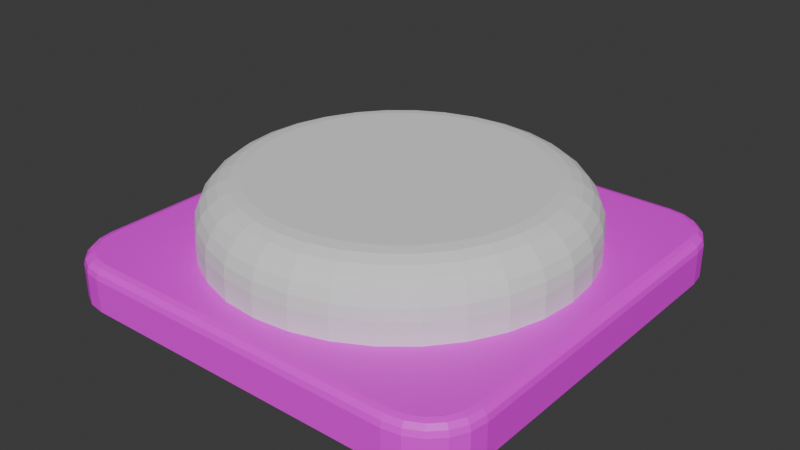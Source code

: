 # Source: Indicator.blend  (saved by Blender 4.5.88; exported with 4.5.12 LTS)
import bpy
from mathutils import Matrix  # noqa: F401  (used for matrix-valued properties, if any)

bpy.ops.wm.read_factory_settings(use_empty=True)
scene = bpy.context.scene
scene.name = 'Scene'

# ---- images (referenced by path relative to the original .blend; pixels are not part of the script)
import os
ASSET_DIR = os.environ.get("B2B_ASSET_DIR", "")  # directory of the original .blend (textures are referenced by path, not embedded)
HERE = os.path.dirname(os.path.abspath(__file__))  # packed textures are extracted next to this script under _unpacked/

def load_image(name, relpath, width, height, colorspace="sRGB"):
    """Load a texture the original file referenced (path relative to the .blend, or extracted next to this script)."""
    p = next((c for c in (os.path.join(HERE, relpath), os.path.join(ASSET_DIR, relpath)) if relpath and os.path.exists(c)), "")
    if p:
        img = bpy.data.images.load(p, check_existing=True)
        img.name = name
    else:  # same state as the original file: an image datablock whose file is absent (Cycles renders it pink)
        img = bpy.data.images.new(name, width, height)
        img.source = "FILE"
        img.filepath = "//" + (relpath or name)
    img.colorspace_settings.name = colorspace
    return img
img_base_base_color = load_image('Base Base Color', '', 1024, 1024, 'sRGB')

# ---- materials (node trees are filled in below, after node groups)
mat_material_001 = bpy.data.materials.new('Material.001')

# ---- material node trees
mat_material_001.use_nodes = True; mat_material_001.node_tree.nodes.clear()
_N = mat_material_001.node_tree.nodes; _L = mat_material_001.node_tree.links
n0 = _N.new('ShaderNodeBsdfPrincipled'); n0.name = 'Principled BSDF'; n0.location = (-200, 100)
n1 = _N.new('ShaderNodeOutputMaterial'); n1.name = 'Material Output'; n1.location = (200, 100)
n2 = _N.new('ShaderNodeTexImage'); n2.name = 'Image Texture'; n2.location = (-490, 80)
n2.image = img_base_base_color
_L.new(n0.outputs[0], n1.inputs[0])
_L.new(n2.outputs[0], n0.inputs[0])
n1.is_active_output = True

# ---- world
world_world = bpy.data.worlds.new('World'); scene.world = world_world
world_world.use_nodes = True; world_world.node_tree.nodes.clear()
_N = world_world.node_tree.nodes; _L = world_world.node_tree.links
n0 = _N.new('ShaderNodeOutputWorld'); n0.name = 'World Output'; n0.location = (200, 100)
n1 = _N.new('ShaderNodeBackground'); n1.name = 'Background'; n1.location = (-200, 100)
n1.inputs[0].default_value = (0.05088, 0.05088, 0.05088, 1.0)
_L.new(n1.outputs[0], n0.inputs[0])
n0.is_active_output = True
world_world.color = (0.05088, 0.05088, 0.05088)
world_world.sun_shadow_jitter_overblur = 0.0

# ---- meshes
me_cylinder = bpy.data.meshes.new('Cylinder')
me_cylinder.from_pydata([(0.0, 0.085, -0.005), (0.0, 0.085, 0.005), (0.01658, 0.08337, -0.005), (0.01658, 0.08337, 0.005), (0.03253, 0.07853, -0.005), (0.03253, 0.07853, 0.005), (0.04722, 0.07067, -0.005), (0.04722, 0.07067, 0.005), (0.0601, 0.0601, -0.005), (0.0601, 0.0601, 0.005), (0.07067, 0.04722, -0.005), (0.07067, 0.04722, 0.005), (0.07853, 0.03253, -0.005), (0.07853, 0.03253, 0.005), (0.08337, 0.01658, -0.005), (0.08337, 0.01658, 0.005), (0.085, 0.0, -0.005), (0.085, 0.0, 0.005), (0.08337, -0.01658, -0.005), (0.08337, -0.01658, 0.005), (0.07853, -0.03253, -0.005), (0.07853, -0.03253, 0.005), (0.07067, -0.04722, -0.005), (0.07067, -0.04722, 0.005), (0.0601, -0.0601, -0.005), (0.0601, -0.0601, 0.005), (0.04722, -0.07067, -0.005), (0.04722, -0.07067, 0.005), (0.03253, -0.07853, -0.005), (0.03253, -0.07853, 0.005), (0.01658, -0.08337, -0.005), (0.01658, -0.08337, 0.005), (0.0, -0.085, -0.005), (0.0, -0.085, 0.005), (-0.01658, -0.08337, -0.005), (-0.01658, -0.08337, 0.005), (-0.03253, -0.07853, -0.005), (-0.03253, -0.07853, 0.005), (-0.04722, -0.07067, -0.005), (-0.04722, -0.07067, 0.005), (-0.0601, -0.0601, -0.005), (-0.0601, -0.0601, 0.005), (-0.07067, -0.04722, -0.005), (-0.07067, -0.04722, 0.005), (-0.07853, -0.03253, -0.005), (-0.07853, -0.03253, 0.005), (-0.08337, -0.01658, -0.005), (-0.08337, -0.01658, 0.005), (-0.085, 0.0, -0.005), (-0.085, 0.0, 0.005), (-0.08337, 0.01658, -0.005), (-0.08337, 0.01658, 0.005), (-0.07853, 0.03253, -0.005), (-0.07853, 0.03253, 0.005), (-0.07067, 0.04722, -0.005), (-0.07067, 0.04722, 0.005), (-0.0601, 0.0601, -0.005), (-0.0601, 0.0601, 0.005), (-0.04722, 0.07067, -0.005), (-0.04722, 0.07067, 0.005), (-0.03253, 0.07853, -0.005), (-0.03253, 0.07853, 0.005), (-0.01658, 0.08337, -0.005), (-0.01658, 0.08337, 0.005), (0.01658, 0.08337, 0.005), (0.0, 0.085, 0.005), (0.03253, 0.07853, 0.005), (0.04722, 0.07067, 0.005), (0.0601, 0.0601, 0.005), (0.07067, 0.04722, 0.005), (0.07853, 0.03253, 0.005), (0.08337, 0.01658, 0.005), (0.085, 0.0, 0.005), (0.08337, -0.01658, 0.005), (0.07853, -0.03253, 0.005), (0.07067, -0.04722, 0.005), (0.0601, -0.0601, 0.005), (0.04722, -0.07067, 0.005), (0.03253, -0.07853, 0.005), (0.01658, -0.08337, 0.005), (0.0, -0.085, 0.005), (-0.01658, -0.08337, 0.005), (-0.03253, -0.07853, 0.005), (-0.04722, -0.07067, 0.005), (-0.0601, -0.0601, 0.005), (-0.07067, -0.04722, 0.005), (-0.07853, -0.03253, 0.005), (-0.08337, -0.01658, 0.005), (-0.085, 0.0, 0.005), (-0.08337, 0.01658, 0.005), (-0.07853, 0.03253, 0.005), (-0.07067, 0.04722, 0.005), (-0.0601, 0.0601, 0.005), (-0.04722, 0.07067, 0.005), (-0.03253, 0.07853, 0.005), (-0.01658, 0.08337, 0.005), (0.01266, 0.06366, 0.025), (0.01658, 0.08337, 0.005), (0.01368, 0.06876, 0.02432), (0.01462, 0.07351, 0.02232), (0.01543, 0.07759, 0.01914), (0.01606, 0.08073, 0.015), (0.01645, 0.0827, 0.01018), (1.735e-18, 0.085, 0.005), (3.772e-08, 0.0649, 0.025), (1.288e-09, 0.08432, 0.01018), (5.05e-09, 0.08231, 0.015), (1.107e-08, 0.07911, 0.01914), (1.886e-08, 0.07495, 0.02232), (2.796e-08, 0.0701, 0.02432), (0.02484, 0.05996, 0.025), (0.03253, 0.07853, 0.005), (0.02683, 0.06477, 0.02432), (0.02868, 0.06925, 0.02232), (0.03028, 0.07309, 0.01914), (0.0315, 0.07604, 0.015), (0.03227, 0.0779, 0.01018), (0.03606, 0.05397, 0.025), (0.04722, 0.07067, 0.005), (0.03895, 0.05829, 0.02432), (0.04164, 0.06232, 0.02232), (0.04395, 0.06578, 0.01914), (0.04573, 0.06844, 0.015), (0.04684, 0.07011, 0.01018), (0.04589, 0.04589, 0.025), (0.0601, 0.0601, 0.005), (0.04957, 0.04957, 0.02432), (0.053, 0.053, 0.02232), (0.05594, 0.05594, 0.01914), (0.0582, 0.0582, 0.015), (0.05962, 0.05962, 0.01018), (0.05397, 0.03606, 0.025), (0.07067, 0.04722, 0.005), (0.05829, 0.03895, 0.02432), (0.06232, 0.04164, 0.02232), (0.06578, 0.04395, 0.01914), (0.06844, 0.04573, 0.015), (0.07011, 0.04684, 0.01018), (0.05996, 0.02484, 0.025), (0.07853, 0.03253, 0.005), (0.06477, 0.02683, 0.02432), (0.06925, 0.02868, 0.02232), (0.07309, 0.03028, 0.01914), (0.07604, 0.0315, 0.015), (0.0779, 0.03227, 0.01018), (0.06366, 0.01266, 0.025), (0.08337, 0.01658, 0.005), (0.06876, 0.01368, 0.02432), (0.07351, 0.01462, 0.02232), (0.07759, 0.01543, 0.01914), (0.08073, 0.01606, 0.015), (0.0827, 0.01645, 0.01018), (0.0649, 2.328e-10, 0.025), (0.085, 0.0, 0.005), (0.0701, 1.746e-10, 0.02432), (0.07495, 1.164e-10, 0.02232), (0.07911, 5.821e-11, 0.01914), (0.08231, 2.91e-11, 0.015), (0.08432, 1.455e-11, 0.01018), (0.06366, -0.01266, 0.025), (0.08337, -0.01658, 0.005), (0.06876, -0.01368, 0.02432), (0.07351, -0.01462, 0.02232), (0.07759, -0.01543, 0.01914), (0.08073, -0.01606, 0.015), (0.0827, -0.01645, 0.01018), (0.05996, -0.02484, 0.025), (0.07853, -0.03253, 0.005), (0.06477, -0.02683, 0.02432), (0.06925, -0.02868, 0.02232), (0.07309, -0.03028, 0.01914), (0.07604, -0.0315, 0.015), (0.0779, -0.03227, 0.01018), (0.05397, -0.03606, 0.025), (0.07067, -0.04722, 0.005), (0.05829, -0.03895, 0.02432), (0.06232, -0.04164, 0.02232), (0.06578, -0.04395, 0.01914), (0.06844, -0.04573, 0.015), (0.07011, -0.04684, 0.01018), (0.04589, -0.04589, 0.025), (0.0601, -0.0601, 0.005), (0.04957, -0.04957, 0.02432), (0.053, -0.053, 0.02232), (0.05594, -0.05594, 0.01914), (0.0582, -0.0582, 0.015), (0.05962, -0.05962, 0.01018), (0.03606, -0.05397, 0.025), (0.04722, -0.07067, 0.005), (0.03895, -0.05829, 0.02432), (0.04164, -0.06232, 0.02232), (0.04395, -0.06578, 0.01914), (0.04573, -0.06844, 0.015), (0.04684, -0.07011, 0.01018), (0.02484, -0.05996, 0.025), (0.03253, -0.07853, 0.005), (0.02683, -0.06477, 0.02432), (0.02868, -0.06925, 0.02232), (0.03028, -0.07309, 0.01914), (0.0315, -0.07604, 0.015), (0.03227, -0.0779, 0.01018), (0.01266, -0.06366, 0.025), (0.01658, -0.08337, 0.005), (0.01368, -0.06876, 0.02432), (0.01462, -0.07351, 0.02232), (0.01543, -0.07759, 0.01914), (0.01606, -0.08073, 0.015), (0.01645, -0.0827, 0.01018), (3.795e-08, -0.0649, 0.025), (1.735e-18, -0.085, 0.005), (2.814e-08, -0.0701, 0.02432), (1.898e-08, -0.07495, 0.02232), (1.113e-08, -0.07911, 0.01914), (5.079e-09, -0.08231, 0.015), (1.302e-09, -0.08432, 0.01018), (-0.01266, -0.06366, 0.025), (-0.01658, -0.08337, 0.005), (-0.01368, -0.06876, 0.02432), (-0.01462, -0.07351, 0.02232), (-0.01543, -0.07759, 0.01914), (-0.01606, -0.08073, 0.015), (-0.01645, -0.0827, 0.01018), (-0.02484, -0.05996, 0.025), (-0.03253, -0.07853, 0.005), (-0.02683, -0.06477, 0.02432), (-0.02868, -0.06925, 0.02232), (-0.03028, -0.07309, 0.01914), (-0.0315, -0.07604, 0.015), (-0.03227, -0.0779, 0.01018), (-0.03606, -0.05397, 0.025), (-0.04722, -0.07067, 0.005), (-0.03895, -0.05829, 0.02432), (-0.04164, -0.06232, 0.02232), (-0.04395, -0.06578, 0.01914), (-0.04573, -0.06844, 0.015), (-0.04684, -0.07011, 0.01018), (-0.04589, -0.04589, 0.025), (-0.0601, -0.0601, 0.005), (-0.04957, -0.04957, 0.02432), (-0.053, -0.053, 0.02232), (-0.05594, -0.05594, 0.01914), (-0.0582, -0.0582, 0.015), (-0.05962, -0.05962, 0.01018), (-0.05397, -0.03606, 0.025), (-0.07067, -0.04722, 0.005), (-0.05829, -0.03895, 0.02432), (-0.06232, -0.04164, 0.02232), (-0.06578, -0.04395, 0.01914), (-0.06844, -0.04573, 0.015), (-0.07011, -0.04684, 0.01018), (-0.05996, -0.02484, 0.025), (-0.07853, -0.03253, 0.005), (-0.06477, -0.02683, 0.02432), (-0.06925, -0.02868, 0.02232), (-0.07309, -0.03028, 0.01914), (-0.07604, -0.0315, 0.015), (-0.0779, -0.03227, 0.01018), (-0.06366, -0.01266, 0.025), (-0.08337, -0.01658, 0.005), (-0.06876, -0.01368, 0.02432), (-0.07351, -0.01462, 0.02232), (-0.07759, -0.01543, 0.01914), (-0.08073, -0.01606, 0.015), (-0.0827, -0.01645, 0.01018), (-0.0649, -2.328e-10, 0.025), (-0.085, 0.0, 0.005), (-0.0701, -1.746e-10, 0.02432), (-0.07495, -1.164e-10, 0.02232), (-0.07911, -5.821e-11, 0.01914), (-0.08231, -2.91e-11, 0.015), (-0.08432, -1.455e-11, 0.01018), (-0.06366, 0.01266, 0.025), (-0.08337, 0.01658, 0.005), (-0.06876, 0.01368, 0.02432), (-0.07351, 0.01462, 0.02232), (-0.07759, 0.01543, 0.01914), (-0.08073, 0.01606, 0.015), (-0.0827, 0.01645, 0.01018), (-0.05996, 0.02484, 0.025), (-0.07853, 0.03253, 0.005), (-0.06477, 0.02683, 0.02432), (-0.06925, 0.02868, 0.02232), (-0.07309, 0.03028, 0.01914), (-0.07604, 0.0315, 0.015), (-0.0779, 0.03227, 0.01018), (-0.05397, 0.03606, 0.025), (-0.07067, 0.04722, 0.005), (-0.05829, 0.03895, 0.02432), (-0.06232, 0.04164, 0.02232), (-0.06578, 0.04395, 0.01914), (-0.06844, 0.04573, 0.015), (-0.07011, 0.04684, 0.01018), (-0.04589, 0.04589, 0.025), (-0.0601, 0.0601, 0.005), (-0.04957, 0.04957, 0.02432), (-0.053, 0.053, 0.02232), (-0.05594, 0.05594, 0.01914), (-0.0582, 0.0582, 0.015), (-0.05962, 0.05962, 0.01018), (-0.03606, 0.05397, 0.025), (-0.04722, 0.07067, 0.005), (-0.03895, 0.05829, 0.02432), (-0.04164, 0.06232, 0.02232), (-0.04395, 0.06578, 0.01914), (-0.04573, 0.06844, 0.015), (-0.04684, 0.07011, 0.01018), (-0.02484, 0.05996, 0.025), (-0.03253, 0.07853, 0.005), (-0.02683, 0.06477, 0.02432), (-0.02868, 0.06925, 0.02232), (-0.03028, 0.07309, 0.01914), (-0.0315, 0.07604, 0.015), (-0.03227, 0.0779, 0.01018), (-0.01266, 0.06366, 0.025), (-0.01658, 0.08337, 0.005), (-0.01368, 0.06876, 0.02432), (-0.01462, 0.07351, 0.02232), (-0.01543, 0.07759, 0.01914), (-0.01606, 0.08073, 0.015), (-0.01645, 0.0827, 0.01018), (-0.075, -0.1, -0.025), (-0.1, -0.075, -0.025), (-0.08273, -0.09878, -0.025), (-0.08969, -0.09523, -0.025), (-0.09523, -0.08969, -0.025), (-0.09878, -0.08273, -0.025), (-0.1, 0.075, -0.025), (-0.075, 0.1, -0.025), (-0.09878, 0.08273, -0.025), (-0.09523, 0.08969, -0.025), (-0.08969, 0.09523, -0.025), (-0.08273, 0.09878, -0.025), (0.1, -0.075, -0.025), (0.075, -0.1, -0.025), (0.09878, -0.08273, -0.025), (0.09523, -0.08969, -0.025), (0.08969, -0.09523, -0.025), (0.08273, -0.09878, -0.025), (0.075, 0.1, -0.025), (0.1, 0.075, -0.025), (0.08273, 0.09878, -0.025), (0.08969, 0.09523, -0.025), (0.09523, 0.08969, -0.025), (0.09878, 0.08273, -0.025), (-0.095, -0.07461, -0.005), (-0.1, -0.075, -0.01), (-0.0975, -0.0748, -0.00567), (-0.09933, -0.07495, -0.0075), (-0.07461, -0.095, -0.005), (-0.075, -0.1, -0.01), (-0.0748, -0.0975, -0.00567), (-0.07495, -0.09933, -0.0075), (-0.09396, -0.08116, -0.005), (-0.09878, -0.08273, -0.01), (-0.09637, -0.08194, -0.00567), (-0.09813, -0.08252, -0.0075), (-0.09113, -0.08672, -0.005), (-0.09523, -0.08969, -0.01), (-0.09318, -0.08821, -0.00567), (-0.09468, -0.0893, -0.0075), (-0.08672, -0.09113, -0.005), (-0.08969, -0.09523, -0.01), (-0.08821, -0.09318, -0.00567), (-0.0893, -0.09468, -0.0075), (-0.08116, -0.09396, -0.005), (-0.08273, -0.09878, -0.01), (-0.08194, -0.09637, -0.00567), (-0.08252, -0.09813, -0.0075), (-0.07461, 0.095, -0.005), (-0.075, 0.1, -0.01), (-0.0748, 0.0975, -0.00567), (-0.07495, 0.09933, -0.0075), (-0.095, 0.07461, -0.005), (-0.1, 0.075, -0.01), (-0.0975, 0.0748, -0.00567), (-0.09933, 0.07495, -0.0075), (-0.08116, 0.09396, -0.005), (-0.08273, 0.09878, -0.01), (-0.08194, 0.09637, -0.00567), (-0.08252, 0.09813, -0.0075), (-0.08672, 0.09113, -0.005), (-0.08969, 0.09523, -0.01), (-0.08821, 0.09318, -0.00567), (-0.0893, 0.09468, -0.0075), (-0.09113, 0.08672, -0.005), (-0.09523, 0.08969, -0.01), (-0.09318, 0.08821, -0.00567), (-0.09468, 0.0893, -0.0075), (-0.09396, 0.08116, -0.005), (-0.09878, 0.08273, -0.01), (-0.09637, 0.08194, -0.00567), (-0.09813, 0.08252, -0.0075), (0.07461, -0.095, -0.005), (0.075, -0.1, -0.01), (0.0748, -0.0975, -0.00567), (0.07495, -0.09933, -0.0075), (0.095, -0.07461, -0.005), (0.1, -0.075, -0.01), (0.0975, -0.0748, -0.00567), (0.09933, -0.07495, -0.0075), (0.08116, -0.09396, -0.005), (0.08273, -0.09878, -0.01), (0.08194, -0.09637, -0.00567), (0.08252, -0.09813, -0.0075), (0.08672, -0.09113, -0.005), (0.08969, -0.09523, -0.01), (0.08821, -0.09318, -0.00567), (0.0893, -0.09468, -0.0075), (0.09113, -0.08672, -0.005), (0.09523, -0.08969, -0.01), (0.09318, -0.08821, -0.00567), (0.09468, -0.0893, -0.0075), (0.09396, -0.08116, -0.005), (0.09878, -0.08273, -0.01), (0.09637, -0.08194, -0.00567), (0.09813, -0.08252, -0.0075), (0.095, 0.07461, -0.005), (0.1, 0.075, -0.01), (0.0975, 0.0748, -0.00567), (0.09933, 0.07495, -0.0075), (0.07461, 0.095, -0.005), (0.075, 0.1, -0.01), (0.0748, 0.0975, -0.00567), (0.07495, 0.09933, -0.0075), (0.09396, 0.08116, -0.005), (0.09878, 0.08273, -0.01), (0.09637, 0.08194, -0.00567), (0.09813, 0.08252, -0.0075), (0.09113, 0.08672, -0.005), (0.09523, 0.08969, -0.01), (0.09318, 0.08821, -0.00567), (0.09468, 0.0893, -0.0075), (0.08672, 0.09113, -0.005), (0.08969, 0.09523, -0.01), (0.08821, 0.09318, -0.00567), (0.0893, 0.09468, -0.0075), (0.08116, 0.09396, -0.005), (0.08273, 0.09878, -0.01), (0.08194, 0.09637, -0.00567), (0.08252, 0.09813, -0.0075)], [], [(0, 1, 3, 2), (2, 3, 5, 4), (4, 5, 7, 6), (6, 7, 9, 8), (8, 9, 11, 10), (10, 11, 13, 12), (12, 13, 15, 14), (14, 15, 17, 16), (16, 17, 19, 18), (18, 19, 21, 20), (20, 21, 23, 22), (22, 23, 25, 24), (24, 25, 27, 26), (26, 27, 29, 28), (28, 29, 31, 30), (30, 31, 33, 32), (32, 33, 35, 34), (34, 35, 37, 36), (36, 37, 39, 38), (38, 39, 41, 40), (40, 41, 43, 42), (42, 43, 45, 44), (44, 45, 47, 46), (46, 47, 49, 48), (48, 49, 51, 50), (50, 51, 53, 52), (52, 53, 55, 54), (54, 55, 57, 56), (56, 57, 59, 58), (58, 59, 61, 60), (13, 11, 69, 70), (60, 61, 63, 62), (62, 63, 1, 0), (0, 2, 4, 6, 8, 10, 12, 14, 16, 18, 20, 22, 24, 26, 28, 30, 32, 34, 36, 38, 40, 42, 44, 46, 48, 50, 52, 54, 56, 58, 60, 62), (31, 29, 78, 79), (49, 47, 87, 88), (5, 3, 64, 66), (23, 21, 74, 75), (41, 39, 83, 84), (59, 57, 92, 93), (15, 13, 70, 71), (33, 31, 79, 80), (51, 49, 88, 89), (7, 5, 66, 67), (25, 23, 75, 76), (43, 41, 84, 85), (61, 59, 93, 94), (17, 15, 71, 72), (35, 33, 80, 81), (53, 51, 89, 90), (9, 7, 67, 68), (27, 25, 76, 77), (45, 43, 85, 86), (63, 61, 94, 95), (19, 17, 72, 73), (37, 35, 81, 82), (55, 53, 90, 91), (11, 9, 68, 69), (29, 27, 77, 78), (47, 45, 86, 87), (3, 1, 65, 64), (1, 63, 95, 65), (21, 19, 73, 74), (39, 37, 82, 83), (57, 55, 91, 92), (97, 103, 105, 102), (102, 105, 106, 101), (101, 106, 107, 100), (100, 107, 108, 99), (99, 108, 109, 98), (98, 109, 104, 96), (111, 97, 102, 116), (116, 102, 101, 115), (115, 101, 100, 114), (114, 100, 99, 113), (113, 99, 98, 112), (112, 98, 96, 110), (118, 111, 116, 123), (123, 116, 115, 122), (122, 115, 114, 121), (121, 114, 113, 120), (120, 113, 112, 119), (119, 112, 110, 117), (125, 118, 123, 130), (130, 123, 122, 129), (129, 122, 121, 128), (128, 121, 120, 127), (127, 120, 119, 126), (126, 119, 117, 124), (132, 125, 130, 137), (137, 130, 129, 136), (136, 129, 128, 135), (135, 128, 127, 134), (134, 127, 126, 133), (133, 126, 124, 131), (139, 132, 137, 144), (144, 137, 136, 143), (143, 136, 135, 142), (142, 135, 134, 141), (141, 134, 133, 140), (140, 133, 131, 138), (146, 139, 144, 151), (151, 144, 143, 150), (150, 143, 142, 149), (149, 142, 141, 148), (148, 141, 140, 147), (147, 140, 138, 145), (153, 146, 151, 158), (158, 151, 150, 157), (157, 150, 149, 156), (156, 149, 148, 155), (155, 148, 147, 154), (154, 147, 145, 152), (160, 153, 158, 165), (165, 158, 157, 164), (164, 157, 156, 163), (163, 156, 155, 162), (162, 155, 154, 161), (161, 154, 152, 159), (167, 160, 165, 172), (172, 165, 164, 171), (171, 164, 163, 170), (170, 163, 162, 169), (169, 162, 161, 168), (168, 161, 159, 166), (174, 167, 172, 179), (179, 172, 171, 178), (178, 171, 170, 177), (177, 170, 169, 176), (176, 169, 168, 175), (175, 168, 166, 173), (181, 174, 179, 186), (186, 179, 178, 185), (185, 178, 177, 184), (184, 177, 176, 183), (183, 176, 175, 182), (182, 175, 173, 180), (188, 181, 186, 193), (193, 186, 185, 192), (192, 185, 184, 191), (191, 184, 183, 190), (190, 183, 182, 189), (189, 182, 180, 187), (195, 188, 193, 200), (200, 193, 192, 199), (199, 192, 191, 198), (198, 191, 190, 197), (197, 190, 189, 196), (196, 189, 187, 194), (202, 195, 200, 207), (207, 200, 199, 206), (206, 199, 198, 205), (205, 198, 197, 204), (204, 197, 196, 203), (203, 196, 194, 201), (209, 202, 207, 214), (214, 207, 206, 213), (213, 206, 205, 212), (212, 205, 204, 211), (211, 204, 203, 210), (210, 203, 201, 208), (216, 209, 214, 221), (221, 214, 213, 220), (220, 213, 212, 219), (219, 212, 211, 218), (218, 211, 210, 217), (217, 210, 208, 215), (223, 216, 221, 228), (228, 221, 220, 227), (227, 220, 219, 226), (226, 219, 218, 225), (225, 218, 217, 224), (224, 217, 215, 222), (230, 223, 228, 235), (235, 228, 227, 234), (234, 227, 226, 233), (233, 226, 225, 232), (232, 225, 224, 231), (231, 224, 222, 229), (237, 230, 235, 242), (242, 235, 234, 241), (241, 234, 233, 240), (240, 233, 232, 239), (239, 232, 231, 238), (238, 231, 229, 236), (244, 237, 242, 249), (249, 242, 241, 248), (248, 241, 240, 247), (247, 240, 239, 246), (246, 239, 238, 245), (245, 238, 236, 243), (251, 244, 249, 256), (256, 249, 248, 255), (255, 248, 247, 254), (254, 247, 246, 253), (253, 246, 245, 252), (252, 245, 243, 250), (258, 251, 256, 263), (263, 256, 255, 262), (262, 255, 254, 261), (261, 254, 253, 260), (260, 253, 252, 259), (259, 252, 250, 257), (265, 258, 263, 270), (270, 263, 262, 269), (269, 262, 261, 268), (268, 261, 260, 267), (267, 260, 259, 266), (266, 259, 257, 264), (272, 265, 270, 277), (277, 270, 269, 276), (276, 269, 268, 275), (275, 268, 267, 274), (274, 267, 266, 273), (273, 266, 264, 271), (279, 272, 277, 284), (284, 277, 276, 283), (283, 276, 275, 282), (282, 275, 274, 281), (281, 274, 273, 280), (280, 273, 271, 278), (286, 279, 284, 291), (291, 284, 283, 290), (290, 283, 282, 289), (289, 282, 281, 288), (288, 281, 280, 287), (287, 280, 278, 285), (293, 286, 291, 298), (298, 291, 290, 297), (297, 290, 289, 296), (296, 289, 288, 295), (295, 288, 287, 294), (294, 287, 285, 292), (300, 293, 298, 305), (305, 298, 297, 304), (304, 297, 296, 303), (303, 296, 295, 302), (302, 295, 294, 301), (301, 294, 292, 299), (307, 300, 305, 312), (312, 305, 304, 311), (311, 304, 303, 310), (310, 303, 302, 309), (309, 302, 301, 308), (308, 301, 299, 306), (314, 307, 312, 319), (319, 312, 311, 318), (318, 311, 310, 317), (317, 310, 309, 316), (316, 309, 308, 315), (315, 308, 306, 313), (103, 314, 319, 105), (105, 319, 318, 106), (106, 318, 317, 107), (107, 317, 316, 108), (108, 316, 315, 109), (109, 315, 313, 104), (64, 65, 103, 97), (66, 64, 97, 111), (65, 95, 314, 103), (67, 66, 111, 118), (68, 67, 118, 125), (69, 68, 125, 132), (70, 69, 132, 139), (71, 70, 139, 146), (72, 71, 146, 153), (73, 72, 153, 160), (74, 73, 160, 167), (75, 74, 167, 174), (76, 75, 174, 181), (77, 76, 181, 188), (78, 77, 188, 195), (79, 78, 195, 202), (80, 79, 202, 209), (81, 80, 209, 216), (82, 81, 216, 223), (83, 82, 223, 230), (84, 83, 230, 237), (85, 84, 237, 244), (86, 85, 244, 251), (87, 86, 251, 258), (88, 87, 258, 265), (89, 88, 265, 272), (90, 89, 272, 279), (91, 90, 279, 286), (92, 91, 286, 293), (93, 92, 293, 300), (94, 93, 300, 307), (95, 94, 307, 314), (326, 328, 329, 330, 331, 327, 338, 340, 341, 342, 343, 339, 332, 334, 335, 336, 337, 333, 320, 322, 323, 324, 325, 321), (348, 364, 366, 350), (350, 366, 367, 351), (351, 367, 365, 349), (364, 360, 362, 366), (366, 362, 363, 367), (367, 363, 361, 365), (360, 356, 358, 362), (362, 358, 359, 363), (363, 359, 357, 361), (356, 352, 354, 358), (358, 354, 355, 359), (359, 355, 353, 357), (352, 344, 346, 354), (354, 346, 347, 355), (355, 347, 345, 353), (376, 368, 370, 378), (378, 370, 371, 379), (379, 371, 369, 377), (380, 376, 378, 382), (382, 378, 379, 383), (383, 379, 377, 381), (384, 380, 382, 386), (386, 382, 383, 387), (387, 383, 381, 385), (388, 384, 386, 390), (390, 386, 387, 391), (391, 387, 385, 389), (372, 388, 390, 374), (374, 390, 391, 375), (375, 391, 389, 373), (424, 416, 418, 426), (426, 418, 419, 427), (427, 419, 417, 425), (428, 424, 426, 430), (430, 426, 427, 431), (431, 427, 425, 429), (432, 428, 430, 434), (434, 430, 431, 435), (435, 431, 429, 433), (436, 432, 434, 438), (438, 434, 435, 439), (439, 435, 433, 437), (420, 436, 438, 422), (422, 438, 439, 423), (423, 439, 437, 421), (400, 392, 394, 402), (402, 394, 395, 403), (403, 395, 393, 401), (404, 400, 402, 406), (406, 402, 403, 407), (407, 403, 401, 405), (408, 404, 406, 410), (410, 406, 407, 411), (411, 407, 405, 409), (412, 408, 410, 414), (414, 410, 411, 415), (415, 411, 409, 413), (396, 412, 414, 398), (398, 414, 415, 399), (399, 415, 413, 397), (344, 372, 374, 346), (346, 374, 375, 347), (347, 375, 373, 345), (392, 348, 350, 394), (394, 350, 351, 395), (395, 351, 349, 393), (397, 417, 419, 399), (399, 419, 418, 398), (398, 418, 416, 396), (421, 369, 371, 423), (423, 371, 370, 422), (422, 370, 368, 420), (416, 424, 428, 432, 436, 420, 368, 376, 380, 384, 388, 372, 344, 352, 356, 360, 364, 348, 392, 400, 404, 408, 412, 396), (325, 353, 345, 321), (321, 345, 373, 326), (333, 393, 349, 320), (320, 349, 365, 322), (324, 357, 353, 325), (323, 361, 357, 324), (322, 365, 361, 323), (369, 327, 331, 377), (327, 369, 421, 338), (389, 328, 326, 373), (377, 331, 330, 381), (381, 330, 329, 385), (385, 329, 328, 389), (393, 333, 337, 401), (413, 334, 332, 397), (339, 417, 397, 332), (401, 337, 336, 405), (405, 336, 335, 409), (409, 335, 334, 413), (417, 339, 343, 425), (437, 340, 338, 421), (425, 343, 342, 429), (429, 342, 341, 433), (433, 341, 340, 437)])
me_cylinder.polygons.foreach_set('material_index', [0, 0, 0, 0, 0, 0, 0, 0, 0, 0, 0, 0, 0, 0, 0, 0, 0, 0, 0, 0, 0, 0, 0, 0, 0, 0, 0, 0, 0, 0, 0, 0, 0, 0, 0, 0, 0, 0, 0, 0, 0, 0, 0, 0, 0, 0, 0, 0, 0, 0, 0, 0, 0, 0, 0, 0, 0, 0, 0, 0, 0, 0, 0, 0, 0, 0, 0, 0, 0, 0, 0, 0, 0, 0, 0, 0, 0, 0, 0, 0, 0, 0, 0, 0, 0, 0, 0, 0, 0, 0, 0, 0, 0, 0, 0, 0, 0, 0, 0, 0, 0, 0, 0, 0, 0, 0, 0, 0, 0, 0, 0, 0, 0, 0, 0, 0, 0, 0, 0, 0, 0, 0, 0, 0, 0, 0, 0, 0, 0, 0, 0, 0, 0, 0, 0, 0, 0, 0, 0, 0, 0, 0, 0, 0, 0, 0, 0, 0, 0, 0, 0, 0, 0, 0, 0, 0, 0, 0, 0, 0, 0, 0, 0, 0, 0, 0, 0, 0, 0, 0, 0, 0, 0, 0, 0, 0, 0, 0, 0, 0, 0, 0, 0, 0, 0, 0, 0, 0, 0, 0, 0, 0, 0, 0, 0, 0, 0, 0, 0, 0, 0, 0, 0, 0, 0, 0, 0, 0, 0, 0, 0, 0, 0, 0, 0, 0, 0, 0, 0, 0, 0, 0, 0, 0, 0, 0, 0, 0, 0, 0, 0, 0, 0, 0, 0, 0, 0, 0, 0, 0, 0, 0, 0, 0, 0, 0, 0, 0, 0, 0, 0, 0, 0, 0, 0, 0, 0, 0, 0, 0, 0, 0, 0, 0, 0, 0, 0, 0, 0, 0, 0, 0, 0, 0, 0, 0, 0, 0, 0, 0, 0, 0, 0, 0, 0, 0, 0, 0, 0, 1, 1, 1, 1, 1, 1, 1, 1, 1, 1, 1, 1, 1, 1, 1, 1, 1, 1, 1, 1, 1, 1, 1, 1, 1, 1, 1, 1, 1, 1, 1, 1, 1, 1, 1, 1, 1, 1, 1, 1, 1, 1, 1, 1, 1, 1, 1, 1, 1, 1, 1, 1, 1, 1, 1, 1, 1, 1, 1, 1, 1, 1, 1, 1, 1, 1, 1, 1, 1, 1, 1, 1, 1, 1, 1, 1, 1, 1, 1, 1, 1, 1, 1, 1, 1, 1, 1, 1, 1, 1, 1, 1, 1, 1, 1, 1, 1, 1])
_uv = me_cylinder.uv_layers.new(name='UVMap')
_uv.uv.foreach_set('vector', [1.0, 0.5, 1.0, 1.0, 0.9688, 1.0, 0.9688, 0.5, 0.9688, 0.5, 0.9688, 1.0, 0.9375, 1.0, 0.9375, 0.5, 0.9375, 0.5, 0.9375, 1.0, 0.9062, 1.0, 0.9062, 0.5, 0.9062, 0.5, 0.9062, 1.0, 0.875, 1.0, 0.875, 0.5, 0.875, 0.5, 0.875, 1.0, 0.8438, 1.0, 0.8438, 0.5, 0.8438, 0.5, 0.8438, 1.0, 0.8125, 1.0, 0.8125, 0.5, 0.8125, 0.5, 0.8125, 1.0, 0.7812, 1.0, 0.7812, 0.5, 0.7812, 0.5, 0.7812, 1.0, 0.75, 1.0, 0.75, 0.5, 0.75, 0.5, 0.75, 1.0, 0.7188, 1.0, 0.7188, 0.5, 0.7188, 0.5, 0.7188, 1.0, 0.6875, 1.0, 0.6875, 0.5, 0.6875, 0.5, 0.6875, 1.0, 0.6562, 1.0, 0.6562, 0.5, 0.6562, 0.5, 0.6562, 1.0, 0.625, 1.0, 0.625, 0.5, 0.625, 0.5, 0.625, 1.0, 0.5938, 1.0, 0.5938, 0.5, 0.5938, 0.5, 0.5938, 1.0, 0.5625, 1.0, 0.5625, 0.5, 0.5625, 0.5, 0.5625, 1.0, 0.5312, 1.0, 0.5312, 0.5, 0.5312, 0.5, 0.5312, 1.0, 0.5, 1.0, 0.5, 0.5, 0.5, 0.5, 0.5, 1.0, 0.4688, 1.0, 0.4688, 0.5, 0.4688, 0.5, 0.4688, 1.0, 0.4375, 1.0, 0.4375, 0.5, 0.4375, 0.5, 0.4375, 1.0, 0.4062, 1.0, 0.4062, 0.5, 0.4062, 0.5, 0.4062, 1.0, 0.375, 1.0, 0.375, 0.5, 0.375, 0.5, 0.375, 1.0, 0.3438, 1.0, 0.3438, 0.5, 0.3438, 0.5, 0.3438, 1.0, 0.3125, 1.0, 0.3125, 0.5, 0.3125, 0.5, 0.3125, 1.0, 0.2812, 1.0, 0.2812, 0.5, 0.2812, 0.5, 0.2812, 1.0, 0.25, 1.0, 0.25, 0.5, 0.25, 0.5, 0.25, 1.0, 0.2188, 1.0, 0.2188, 0.5, 0.2188, 0.5, 0.2188, 1.0, 0.1875, 1.0, 0.1875, 0.5, 0.1875, 0.5, 0.1875, 1.0, 0.1562, 1.0, 0.1562, 0.5, 0.1562, 0.5, 0.1562, 1.0, 0.125, 1.0, 0.125, 0.5, 0.125, 0.5, 0.125, 1.0, 0.09375, 1.0, 0.09375, 0.5, 0.09375, 0.5, 0.09375, 1.0, 0.0625, 1.0, 0.0625, 0.5, 0.8125, 1.0, 0.8438, 1.0, 0.8438, 1.0, 0.8125, 1.0, 0.0625, 0.5, 0.0625, 1.0, 0.03125, 1.0, 0.03125, 0.5, 0.03125, 0.5, 0.03125, 1.0, 0.0, 1.0, 0.0, 0.5, 0.75, 0.49, 0.7968, 0.4854, 0.8418, 0.4717, 0.8833, 0.4496, 0.9197, 0.4197, 0.9496, 0.3833, 0.9717, 0.3418, 0.9854, 0.2968, 0.99, 0.25, 0.9854, 0.2032, 0.9717, 0.1582, 0.9496, 0.1167, 0.9197, 0.08029, 0.8833, 0.05045, 0.8418, 0.02827, 0.7968, 0.01461, 0.75, 0.01, 0.7032, 0.01461, 0.6582, 0.02827, 0.6167, 0.05045, 0.5803, 0.08029, 0.5504, 0.1167, 0.5283, 0.1582, 0.5146, 0.2032, 0.51, 0.25, 0.5146, 0.2968, 0.5283, 0.3418, 0.5504, 0.3833, 0.5803, 0.4197, 0.6167, 0.4496, 0.6582, 0.4717, 0.7032, 0.4854, 0.5312, 1.0, 0.5625, 1.0, 0.5625, 1.0, 0.5312, 1.0, 0.25, 1.0, 0.2812, 1.0, 0.2812, 1.0, 0.25, 1.0, 0.9375, 1.0, 0.9688, 1.0, 0.9688, 1.0, 0.9375, 1.0, 0.6562, 1.0, 0.6875, 1.0, 0.6875, 1.0, 0.6562, 1.0, 0.375, 1.0, 0.4062, 1.0, 0.4062, 1.0, 0.375, 1.0, 0.09375, 1.0, 0.125, 1.0, 0.125, 1.0, 0.09375, 1.0, 0.7812, 1.0, 0.8125, 1.0, 0.8125, 1.0, 0.7812, 1.0, 0.5, 1.0, 0.5312, 1.0, 0.5312, 1.0, 0.5, 1.0, 0.2188, 1.0, 0.25, 1.0, 0.25, 1.0, 0.2188, 1.0, 0.9062, 1.0, 0.9375, 1.0, 0.9375, 1.0, 0.9062, 1.0, 0.625, 1.0, 0.6562, 1.0, 0.6562, 1.0, 0.625, 1.0, 0.3438, 1.0, 0.375, 1.0, 0.375, 1.0, 0.3438, 1.0, 0.0625, 1.0, 0.09375, 1.0, 0.09375, 1.0, 0.0625, 1.0, 0.75, 1.0, 0.7812, 1.0, 0.7812, 1.0, 0.75, 1.0, 0.4688, 1.0, 0.5, 1.0, 0.5, 1.0, 0.4688, 1.0, 0.1875, 1.0, 0.2188, 1.0, 0.2188, 1.0, 0.1875, 1.0, 0.875, 1.0, 0.9062, 1.0, 0.9062, 1.0, 0.875, 1.0, 0.5938, 1.0, 0.625, 1.0, 0.625, 1.0, 0.5938, 1.0, 0.3125, 1.0, 0.3438, 1.0, 0.3438, 1.0, 0.3125, 1.0, 0.03125, 1.0, 0.0625, 1.0, 0.0625, 1.0, 0.03125, 1.0, 0.7188, 1.0, 0.75, 1.0, 0.75, 1.0, 0.7188, 1.0, 0.4375, 1.0, 0.4688, 1.0, 0.4688, 1.0, 0.4375, 1.0, 0.1562, 1.0, 0.1875, 1.0, 0.1875, 1.0, 0.1562, 1.0, 0.8438, 1.0, 0.875, 1.0, 0.875, 1.0, 0.8438, 1.0, 0.5625, 1.0, 0.5938, 1.0, 0.5938, 1.0, 0.5625, 1.0, 0.2812, 1.0, 0.3125, 1.0, 0.3125, 1.0, 0.2812, 1.0, 0.9688, 1.0, 1.0, 1.0, 1.0, 1.0, 0.9688, 1.0, 0.0, 1.0, 0.03125, 1.0, 0.03125, 1.0, 0.0, 1.0, 0.6875, 1.0, 0.7188, 1.0, 0.7188, 1.0, 0.6875, 1.0, 0.4062, 1.0, 0.4375, 1.0, 0.4375, 1.0, 0.4062, 1.0, 0.125, 1.0, 0.1562, 1.0, 0.1562, 1.0, 0.125, 1.0, 0.9688, 1.0, 1.0, 1.0, 0.9999, 1.0, 0.9687, 1.0, 0.9687, 1.0, 0.9999, 1.0, 0.9995, 1.0, 0.9687, 1.0, 0.9687, 1.0, 0.9995, 1.0, 0.9989, 1.0, 0.9687, 1.0, 0.2968, 0.4852, 0.25, 0.4898, 0.25, 0.4616, 0.2913, 0.4576, 0.2913, 0.4576, 0.25, 0.4616, 0.25, 0.4479, 0.2886, 0.4441, 0.2886, 0.4441, 0.25, 0.4479, 0.25, 0.4333, 0.2858, 0.4297, 0.9375, 1.0, 0.9688, 1.0, 0.9687, 1.0, 0.9375, 1.0, 0.9375, 1.0, 0.9687, 1.0, 0.9687, 1.0, 0.9375, 1.0, 0.9375, 1.0, 0.9687, 1.0, 0.9687, 1.0, 0.9375, 1.0, 0.3418, 0.4716, 0.2968, 0.4852, 0.2913, 0.4576, 0.331, 0.4455, 0.331, 0.4455, 0.2913, 0.4576, 0.2886, 0.4441, 0.3257, 0.4329, 0.3257, 0.4329, 0.2886, 0.4441, 0.2858, 0.4297, 0.3201, 0.4193, 0.9063, 1.0, 0.9375, 1.0, 0.9375, 1.0, 0.9062, 1.0, 0.9062, 1.0, 0.9375, 1.0, 0.9375, 1.0, 0.9062, 1.0, 0.9062, 1.0, 0.9375, 1.0, 0.9375, 1.0, 0.9062, 1.0, 0.3832, 0.4494, 0.3418, 0.4716, 0.331, 0.4455, 0.3676, 0.426, 0.3676, 0.426, 0.331, 0.4455, 0.3257, 0.4329, 0.36, 0.4146, 0.36, 0.4146, 0.3257, 0.4329, 0.3201, 0.4193, 0.3518, 0.4024, 0.875, 1.0, 0.9063, 1.0, 0.9062, 1.0, 0.875, 1.0, 0.875, 1.0, 0.9062, 1.0, 0.9062, 1.0, 0.875, 1.0, 0.875, 1.0, 0.9062, 1.0, 0.9062, 1.0, 0.875, 1.0, 0.4196, 0.4196, 0.3832, 0.4494, 0.3676, 0.426, 0.3996, 0.3996, 0.3996, 0.3996, 0.3676, 0.426, 0.36, 0.4146, 0.39, 0.39, 0.39, 0.39, 0.36, 0.4146, 0.3518, 0.4024, 0.3796, 0.3796, 0.8438, 1.0, 0.875, 1.0, 0.875, 1.0, 0.8438, 1.0, 0.8438, 1.0, 0.875, 1.0, 0.875, 1.0, 0.8437, 1.0, 0.8437, 1.0, 0.875, 1.0, 0.875, 1.0, 0.8437, 1.0, 0.4494, 0.3832, 0.4196, 0.4196, 0.3996, 0.3996, 0.426, 0.3676, 0.426, 0.3676, 0.3996, 0.3996, 0.39, 0.39, 0.4146, 0.36, 0.4146, 0.36, 0.39, 0.39, 0.3796, 0.3796, 0.4024, 0.3518, 0.8125, 1.0, 0.8438, 1.0, 0.8438, 1.0, 0.8125, 1.0, 0.8125, 1.0, 0.8438, 1.0, 0.8437, 1.0, 0.8125, 1.0, 0.8125, 1.0, 0.8437, 1.0, 0.8437, 1.0, 0.8125, 1.0, 0.4716, 0.3418, 0.4494, 0.3832, 0.426, 0.3676, 0.4455, 0.331, 0.4455, 0.331, 0.426, 0.3676, 0.4146, 0.36, 0.4329, 0.3257, 0.4329, 0.3257, 0.4146, 0.36, 0.4024, 0.3518, 0.4193, 0.3201, 0.7812, 1.0, 0.8125, 1.0, 0.8125, 1.0, 0.7812, 1.0, 0.7812, 1.0, 0.8125, 1.0, 0.8125, 1.0, 0.7813, 1.0, 0.7813, 1.0, 0.8125, 1.0, 0.8125, 1.0, 0.7812, 1.0, 0.4852, 0.2968, 0.4716, 0.3418, 0.4455, 0.331, 0.4576, 0.2913, 0.4576, 0.2913, 0.4455, 0.331, 0.4329, 0.3257, 0.4441, 0.2886, 0.4441, 0.2886, 0.4329, 0.3257, 0.4193, 0.3201, 0.4297, 0.2858, 0.75, 1.0, 0.7812, 1.0, 0.7812, 1.0, 0.75, 1.0, 0.75, 1.0, 0.7812, 1.0, 0.7813, 1.0, 0.75, 1.0, 0.75, 1.0, 0.7813, 1.0, 0.7812, 1.0, 0.75, 1.0, 0.4898, 0.25, 0.4852, 0.2968, 0.4576, 0.2913, 0.4616, 0.25, 0.4616, 0.25, 0.4576, 0.2913, 0.4441, 0.2886, 0.4479, 0.25, 0.4479, 0.25, 0.4441, 0.2886, 0.4297, 0.2858, 0.4333, 0.25, 0.7188, 1.0, 0.75, 1.0, 0.75, 1.0, 0.7188, 1.0, 0.7188, 1.0, 0.75, 1.0, 0.75, 1.0, 0.7187, 1.0, 0.7187, 1.0, 0.75, 1.0, 0.75, 1.0, 0.7188, 1.0, 0.4852, 0.2032, 0.4898, 0.25, 0.4616, 0.25, 0.4576, 0.2087, 0.4576, 0.2087, 0.4616, 0.25, 0.4479, 0.25, 0.4441, 0.2114, 0.4441, 0.2114, 0.4479, 0.25, 0.4333, 0.25, 0.4297, 0.2142, 0.6875, 1.0, 0.7188, 1.0, 0.7188, 1.0, 0.6875, 1.0, 0.6875, 1.0, 0.7188, 1.0, 0.7187, 1.0, 0.6875, 1.0, 0.6875, 1.0, 0.7187, 1.0, 0.7188, 1.0, 0.6875, 1.0, 0.4716, 0.1582, 0.4852, 0.2032, 0.4576, 0.2087, 0.4455, 0.169, 0.4455, 0.169, 0.4576, 0.2087, 0.4441, 0.2114, 0.4329, 0.1743, 0.4329, 0.1743, 0.4441, 0.2114, 0.4297, 0.2142, 0.4193, 0.1799, 0.6562, 1.0, 0.6875, 1.0, 0.6875, 1.0, 0.6562, 1.0, 0.6562, 1.0, 0.6875, 1.0, 0.6875, 1.0, 0.6562, 1.0, 0.6562, 1.0, 0.6875, 1.0, 0.6875, 1.0, 0.6562, 1.0, 0.4494, 0.1168, 0.4716, 0.1582, 0.4455, 0.169, 0.426, 0.1324, 0.426, 0.1324, 0.4455, 0.169, 0.4329, 0.1743, 0.4146, 0.14, 0.4146, 0.14, 0.4329, 0.1743, 0.4193, 0.1799, 0.4024, 0.1482, 0.625, 1.0, 0.6562, 1.0, 0.6562, 1.0, 0.625, 1.0, 0.625, 1.0, 0.6562, 1.0, 0.6562, 1.0, 0.625, 1.0, 0.625, 1.0, 0.6562, 1.0, 0.6562, 1.0, 0.625, 1.0, 0.4196, 0.08041, 0.4494, 0.1168, 0.426, 0.1324, 0.3996, 0.1004, 0.3996, 0.1004, 0.426, 0.1324, 0.4146, 0.14, 0.39, 0.11, 0.39, 0.11, 0.4146, 0.14, 0.4024, 0.1482, 0.3796, 0.1204, 0.5938, 1.0, 0.625, 1.0, 0.625, 1.0, 0.5938, 1.0, 0.5938, 1.0, 0.625, 1.0, 0.625, 1.0, 0.5938, 1.0, 0.5938, 1.0, 0.625, 1.0, 0.625, 1.0, 0.5938, 1.0, 0.3832, 0.05058, 0.4196, 0.08041, 0.3996, 0.1004, 0.3676, 0.07404, 0.3676, 0.07404, 0.3996, 0.1004, 0.39, 0.11, 0.36, 0.08542, 0.36, 0.08542, 0.39, 0.11, 0.3796, 0.1204, 0.3518, 0.09763, 0.5625, 1.0, 0.5938, 1.0, 0.5938, 1.0, 0.5625, 1.0, 0.5625, 1.0, 0.5938, 1.0, 0.5938, 1.0, 0.5625, 1.0, 0.5625, 1.0, 0.5938, 1.0, 0.5938, 1.0, 0.5625, 1.0, 0.3418, 0.02842, 0.3832, 0.05058, 0.3676, 0.07404, 0.331, 0.05448, 0.331, 0.05448, 0.3676, 0.07404, 0.36, 0.08542, 0.3257, 0.06712, 0.3257, 0.06712, 0.36, 0.08542, 0.3518, 0.09763, 0.3201, 0.08069, 0.5312, 1.0, 0.5625, 1.0, 0.5625, 1.0, 0.5312, 1.0, 0.5312, 1.0, 0.5625, 1.0, 0.5625, 1.0, 0.5312, 1.0, 0.5312, 1.0, 0.5625, 1.0, 0.5625, 1.0, 0.5312, 1.0, 0.2968, 0.01477, 0.3418, 0.02842, 0.331, 0.05448, 0.2913, 0.04244, 0.2913, 0.04244, 0.331, 0.05448, 0.3257, 0.06712, 0.2886, 0.05586, 0.2886, 0.05586, 0.3257, 0.06712, 0.3201, 0.08069, 0.2858, 0.07027, 0.5, 1.0, 0.5312, 1.0, 0.5312, 1.0, 0.5, 1.0, 0.5, 1.0, 0.5312, 1.0, 0.5312, 1.0, 0.5, 1.0, 0.5, 1.0, 0.5312, 1.0, 0.5312, 1.0, 0.5, 1.0, 0.25, 0.01016, 0.2968, 0.01477, 0.2913, 0.04244, 0.25, 0.03837, 0.25, 0.03837, 0.2913, 0.04244, 0.2886, 0.05586, 0.25, 0.05206, 0.25, 0.05206, 0.2886, 0.05586, 0.2858, 0.07027, 0.25, 0.06674, 0.4688, 1.0, 0.5, 1.0, 0.5, 1.0, 0.4688, 1.0, 0.4688, 1.0, 0.5, 1.0, 0.5, 1.0, 0.4688, 1.0, 0.4688, 1.0, 0.5, 1.0, 0.5, 1.0, 0.4688, 1.0, 0.2032, 0.01477, 0.25, 0.01016, 0.25, 0.03837, 0.2087, 0.04244, 0.2087, 0.04244, 0.25, 0.03837, 0.25, 0.05206, 0.2114, 0.05586, 0.2114, 0.05586, 0.25, 0.05206, 0.25, 0.06674, 0.2142, 0.07027, 0.4375, 1.0, 0.4688, 1.0, 0.4688, 1.0, 0.4375, 1.0, 0.4375, 1.0, 0.4688, 1.0, 0.4688, 1.0, 0.4375, 1.0, 0.4375, 1.0, 0.4688, 1.0, 0.4688, 1.0, 0.4375, 1.0, 0.1582, 0.02842, 0.2032, 0.01477, 0.2087, 0.04244, 0.169, 0.05448, 0.169, 0.05448, 0.2087, 0.04244, 0.2114, 0.05586, 0.1743, 0.06712, 0.1743, 0.06712, 0.2114, 0.05586, 0.2142, 0.07027, 0.1799, 0.08069, 0.4062, 1.0, 0.4375, 1.0, 0.4375, 1.0, 0.4063, 1.0, 0.4063, 1.0, 0.4375, 1.0, 0.4375, 1.0, 0.4063, 1.0, 0.4063, 1.0, 0.4375, 1.0, 0.4375, 1.0, 0.4062, 1.0, 0.1168, 0.05058, 0.1582, 0.02842, 0.169, 0.05448, 0.1324, 0.07404, 0.1324, 0.07404, 0.169, 0.05448, 0.1743, 0.06712, 0.14, 0.08542, 0.14, 0.08542, 0.1743, 0.06712, 0.1799, 0.08069, 0.1482, 0.09763, 0.375, 1.0, 0.4062, 1.0, 0.4063, 1.0, 0.375, 1.0, 0.375, 1.0, 0.4063, 1.0, 0.4063, 1.0, 0.375, 1.0, 0.375, 1.0, 0.4063, 1.0, 0.4062, 1.0, 0.375, 1.0, 0.08041, 0.08041, 0.1168, 0.05058, 0.1324, 0.07404, 0.1004, 0.1004, 0.1004, 0.1004, 0.1324, 0.07404, 0.14, 0.08542, 0.11, 0.11, 0.11, 0.11, 0.14, 0.08542, 0.1482, 0.09763, 0.1204, 0.1204, 0.3438, 1.0, 0.375, 1.0, 0.375, 1.0, 0.3438, 1.0, 0.3438, 1.0, 0.375, 1.0, 0.375, 1.0, 0.3437, 1.0, 0.3437, 1.0, 0.375, 1.0, 0.375, 1.0, 0.3437, 1.0, 0.05058, 0.1168, 0.08041, 0.08041, 0.1004, 0.1004, 0.07404, 0.1324, 0.07404, 0.1324, 0.1004, 0.1004, 0.11, 0.11, 0.08542, 0.14, 0.08542, 0.14, 0.11, 0.11, 0.1204, 0.1204, 0.09763, 0.1482, 0.3125, 1.0, 0.3438, 1.0, 0.3438, 1.0, 0.3125, 1.0, 0.3125, 1.0, 0.3438, 1.0, 0.3437, 1.0, 0.3125, 1.0, 0.3125, 1.0, 0.3437, 1.0, 0.3437, 1.0, 0.3125, 1.0, 0.02842, 0.1582, 0.05058, 0.1168, 0.07404, 0.1324, 0.05448, 0.169, 0.05448, 0.169, 0.07404, 0.1324, 0.08542, 0.14, 0.06712, 0.1743, 0.06712, 0.1743, 0.08542, 0.14, 0.09763, 0.1482, 0.08069, 0.1799, 0.2812, 1.0, 0.3125, 1.0, 0.3125, 1.0, 0.2812, 1.0, 0.2812, 1.0, 0.3125, 1.0, 0.3125, 1.0, 0.2812, 1.0, 0.2812, 1.0, 0.3125, 1.0, 0.3125, 1.0, 0.2813, 1.0, 0.01477, 0.2032, 0.02842, 0.1582, 0.05448, 0.169, 0.04244, 0.2087, 0.04244, 0.2087, 0.05448, 0.169, 0.06712, 0.1743, 0.05586, 0.2114, 0.05586, 0.2114, 0.06712, 0.1743, 0.08069, 0.1799, 0.07027, 0.2142, 0.25, 1.0, 0.2812, 1.0, 0.2812, 1.0, 0.25, 1.0, 0.25, 1.0, 0.2812, 1.0, 0.2812, 1.0, 0.25, 1.0, 0.25, 1.0, 0.2812, 1.0, 0.2813, 1.0, 0.25, 1.0, 0.01016, 0.25, 0.01477, 0.2032, 0.04244, 0.2087, 0.03837, 0.25, 0.03837, 0.25, 0.04244, 0.2087, 0.05586, 0.2114, 0.05206, 0.25, 0.05206, 0.25, 0.05586, 0.2114, 0.07027, 0.2142, 0.06674, 0.25, 0.2188, 1.0, 0.25, 1.0, 0.25, 1.0, 0.2188, 1.0, 0.2188, 1.0, 0.25, 1.0, 0.25, 1.0, 0.2187, 1.0, 0.2187, 1.0, 0.25, 1.0, 0.25, 1.0, 0.2188, 1.0, 0.01477, 0.2968, 0.01016, 0.25, 0.03837, 0.25, 0.04244, 0.2913, 0.04244, 0.2913, 0.03837, 0.25, 0.05206, 0.25, 0.05586, 0.2886, 0.05586, 0.2886, 0.05206, 0.25, 0.06674, 0.25, 0.07027, 0.2858, 0.1875, 1.0, 0.2188, 1.0, 0.2188, 1.0, 0.1875, 1.0, 0.1875, 1.0, 0.2188, 1.0, 0.2187, 1.0, 0.1875, 1.0, 0.1875, 1.0, 0.2187, 1.0, 0.2188, 1.0, 0.1875, 1.0, 0.02842, 0.3418, 0.01477, 0.2968, 0.04244, 0.2913, 0.05448, 0.331, 0.05448, 0.331, 0.04244, 0.2913, 0.05586, 0.2886, 0.06712, 0.3257, 0.06712, 0.3257, 0.05586, 0.2886, 0.07027, 0.2858, 0.08069, 0.3201, 0.1563, 1.0, 0.1875, 1.0, 0.1875, 1.0, 0.1562, 1.0, 0.1562, 1.0, 0.1875, 1.0, 0.1875, 1.0, 0.1562, 1.0, 0.1562, 1.0, 0.1875, 1.0, 0.1875, 1.0, 0.1562, 1.0, 0.05058, 0.3832, 0.02842, 0.3418, 0.05448, 0.331, 0.07404, 0.3676, 0.07404, 0.3676, 0.05448, 0.331, 0.06712, 0.3257, 0.08542, 0.36, 0.08542, 0.36, 0.06712, 0.3257, 0.08069, 0.3201, 0.09763, 0.3518, 0.125, 1.0, 0.1563, 1.0, 0.1562, 1.0, 0.125, 1.0, 0.125, 1.0, 0.1562, 1.0, 0.1562, 1.0, 0.125, 1.0, 0.125, 1.0, 0.1562, 1.0, 0.1562, 1.0, 0.125, 1.0, 0.08041, 0.4196, 0.05058, 0.3832, 0.07404, 0.3676, 0.1004, 0.3996, 0.1004, 0.3996, 0.07404, 0.3676, 0.08542, 0.36, 0.11, 0.39, 0.11, 0.39, 0.08542, 0.36, 0.09763, 0.3518, 0.1204, 0.3796, 0.09375, 1.0, 0.125, 1.0, 0.125, 1.0, 0.09375, 1.0, 0.09375, 1.0, 0.125, 1.0, 0.125, 1.0, 0.09375, 1.0, 0.09375, 1.0, 0.125, 1.0, 0.125, 1.0, 0.09375, 1.0, 0.1168, 0.4494, 0.08041, 0.4196, 0.1004, 0.3996, 0.1324, 0.426, 0.1324, 0.426, 0.1004, 0.3996, 0.11, 0.39, 0.14, 0.4146, 0.14, 0.4146, 0.11, 0.39, 0.1204, 0.3796, 0.1482, 0.4024, 0.0625, 1.0, 0.09375, 1.0, 0.09375, 1.0, 0.0625, 1.0, 0.0625, 1.0, 0.09375, 1.0, 0.09375, 1.0, 0.0625, 1.0, 0.0625, 1.0, 0.09375, 1.0, 0.09375, 1.0, 0.0625, 1.0, 0.1582, 0.4716, 0.1168, 0.4494, 0.1324, 0.426, 0.169, 0.4455, 0.169, 0.4455, 0.1324, 0.426, 0.14, 0.4146, 0.1743, 0.4329, 0.1743, 0.4329, 0.14, 0.4146, 0.1482, 0.4024, 0.1799, 0.4193, 0.03125, 1.0, 0.0625, 1.0, 0.0625, 1.0, 0.03125, 1.0, 0.03125, 1.0, 0.0625, 1.0, 0.0625, 1.0, 0.03125, 1.0, 0.03125, 1.0, 0.0625, 1.0, 0.0625, 1.0, 0.03125, 1.0, 0.2032, 0.4852, 0.1582, 0.4716, 0.169, 0.4455, 0.2087, 0.4576, 0.2087, 0.4576, 0.169, 0.4455, 0.1743, 0.4329, 0.2114, 0.4441, 0.2114, 0.4441, 0.1743, 0.4329, 0.1799, 0.4193, 0.2142, 0.4297, 0.0, 1.0, 0.03125, 1.0, 0.03125, 1.0, 0.0001259, 1.0, 0.0001259, 1.0, 0.03125, 1.0, 0.03125, 1.0, 0.0004949, 1.0, 0.0004949, 1.0, 0.03125, 1.0, 0.03125, 1.0, 0.001082, 1.0, 0.25, 0.4898, 0.2032, 0.4852, 0.2087, 0.4576, 0.25, 0.4616, 0.25, 0.4616, 0.2087, 0.4576, 0.2114, 0.4441, 0.25, 0.4479, 0.25, 0.4479, 0.2114, 0.4441, 0.2142, 0.4297, 0.25, 0.4333, 0.9688, 1.0, 1.0, 1.0, 1.0, 1.0, 0.9688, 1.0, 0.9375, 1.0, 0.9688, 1.0, 0.9688, 1.0, 0.9375, 1.0, 0.0, 1.0, 0.03125, 1.0, 0.03125, 1.0, 0.0, 1.0, 0.9062, 1.0, 0.9375, 1.0, 0.9375, 1.0, 0.9063, 1.0, 0.875, 1.0, 0.9062, 1.0, 0.9063, 1.0, 0.875, 1.0, 0.8438, 1.0, 0.875, 1.0, 0.875, 1.0, 0.8438, 1.0, 0.8125, 1.0, 0.8438, 1.0, 0.8438, 1.0, 0.8125, 1.0, 0.7812, 1.0, 0.8125, 1.0, 0.8125, 1.0, 0.7812, 1.0, 0.75, 1.0, 0.7812, 1.0, 0.7812, 1.0, 0.75, 1.0, 0.7188, 1.0, 0.75, 1.0, 0.75, 1.0, 0.7188, 1.0, 0.6875, 1.0, 0.7188, 1.0, 0.7188, 1.0, 0.6875, 1.0, 0.6562, 1.0, 0.6875, 1.0, 0.6875, 1.0, 0.6562, 1.0, 0.625, 1.0, 0.6562, 1.0, 0.6562, 1.0, 0.625, 1.0, 0.5938, 1.0, 0.625, 1.0, 0.625, 1.0, 0.5938, 1.0, 0.5625, 1.0, 0.5938, 1.0, 0.5938, 1.0, 0.5625, 1.0, 0.5312, 1.0, 0.5625, 1.0, 0.5625, 1.0, 0.5312, 1.0, 0.5, 1.0, 0.5312, 1.0, 0.5312, 1.0, 0.5, 1.0, 0.4688, 1.0, 0.5, 1.0, 0.5, 1.0, 0.4688, 1.0, 0.4375, 1.0, 0.4688, 1.0, 0.4688, 1.0, 0.4375, 1.0, 0.4062, 1.0, 0.4375, 1.0, 0.4375, 1.0, 0.4062, 1.0, 0.375, 1.0, 0.4062, 1.0, 0.4062, 1.0, 0.375, 1.0, 0.3438, 1.0, 0.375, 1.0, 0.375, 1.0, 0.3438, 1.0, 0.3125, 1.0, 0.3438, 1.0, 0.3438, 1.0, 0.3125, 1.0, 0.2812, 1.0, 0.3125, 1.0, 0.3125, 1.0, 0.2812, 1.0, 0.25, 1.0, 0.2812, 1.0, 0.2812, 1.0, 0.25, 1.0, 0.2188, 1.0, 0.25, 1.0, 0.25, 1.0, 0.2188, 1.0, 0.1875, 1.0, 0.2188, 1.0, 0.2188, 1.0, 0.1875, 1.0, 0.1562, 1.0, 0.1875, 1.0, 0.1875, 1.0, 0.1563, 1.0, 0.125, 1.0, 0.1562, 1.0, 0.1563, 1.0, 0.125, 1.0, 0.09375, 1.0, 0.125, 1.0, 0.125, 1.0, 0.09375, 1.0, 0.0625, 1.0, 0.09375, 1.0, 0.09375, 1.0, 0.0625, 1.0, 0.03125, 1.0, 0.0625, 1.0, 0.0625, 1.0, 0.03125, 1.0, 0.125, 0.5313, 0.1265, 0.5216, 0.131, 0.5129, 0.1379, 0.506, 0.1466, 0.5015, 0.1562, 0.5, 0.3461, 0.4977, 0.3536, 0.5013, 0.3622, 0.5058, 0.3691, 0.5129, 0.3735, 0.5216, 0.375, 0.5312, 0.375, 0.7187, 0.3735, 0.7284, 0.3691, 0.7371, 0.3622, 0.7442, 0.3536, 0.7487, 0.3461, 0.7523, 0.1562, 0.75, 0.1466, 0.7485, 0.1379, 0.744, 0.131, 0.7371, 0.1265, 0.7284, 0.125, 0.7188, 0.8432, 0.7438, 0.8514, 0.7425, 0.8524, 0.7455, 0.8435, 0.7469, 0.8435, 0.7469, 0.8524, 0.7455, 0.8534, 0.7485, 0.8437, 0.75, 0.625, 0.9687, 0.625, 0.9785, 0.5625, 0.9784, 0.5625, 0.9688, 0.8514, 0.7425, 0.8584, 0.7389, 0.8603, 0.7415, 0.8524, 0.7455, 0.8524, 0.7455, 0.8603, 0.7415, 0.8621, 0.744, 0.8534, 0.7485, 0.625, 0.9785, 0.625, 0.9997, 0.5625, 1.0, 0.5625, 0.9784, 0.8584, 0.7389, 0.8639, 0.7334, 0.8665, 0.7353, 0.8603, 0.7415, 0.8603, 0.7415, 0.8665, 0.7353, 0.869, 0.7371, 0.8621, 0.744, 0.625, 0.0001747, 0.625, 0.01285, 0.5625, 0.01288, 0.5625, 0.0, 0.8639, 0.7334, 0.8674, 0.7265, 0.8705, 0.7274, 0.8665, 0.7353, 0.8665, 0.7353, 0.8705, 0.7274, 0.8735, 0.7284, 0.869, 0.7371, 0.625, 0.01285, 0.625, 0.0216, 0.5625, 0.02159, 0.5625, 0.01288, 0.8674, 0.7265, 0.8687, 0.7183, 0.8719, 0.7185, 0.8705, 0.7274, 0.8705, 0.7274, 0.8719, 0.7185, 0.875, 0.7187, 0.8735, 0.7284, 0.625, 0.0216, 0.625, 0.03131, 0.5625, 0.03125, 0.5625, 0.02159, 0.8514, 0.5075, 0.8432, 0.5062, 0.8435, 0.5031, 0.8524, 0.5045, 0.8524, 0.5045, 0.8435, 0.5031, 0.8437, 0.5, 0.8534, 0.5015, 0.625, 0.2716, 0.625, 0.2813, 0.5625, 0.2813, 0.5625, 0.2716, 0.8584, 0.5111, 0.8514, 0.5075, 0.8524, 0.5045, 0.8603, 0.5085, 0.8603, 0.5085, 0.8524, 0.5045, 0.8534, 0.5015, 0.8621, 0.506, 0.625, 0.2628, 0.625, 0.2716, 0.5625, 0.2716, 0.5625, 0.2629, 0.8639, 0.5166, 0.8584, 0.5111, 0.8603, 0.5085, 0.8665, 0.5147, 0.8665, 0.5147, 0.8603, 0.5085, 0.8621, 0.506, 0.869, 0.5129, 0.625, 0.2372, 0.625, 0.2628, 0.5625, 0.2629, 0.5625, 0.2371, 0.8674, 0.5235, 0.8639, 0.5166, 0.8665, 0.5147, 0.8705, 0.5226, 0.8705, 0.5226, 0.8665, 0.5147, 0.869, 0.5129, 0.8735, 0.5216, 0.625, 0.2284, 0.625, 0.2372, 0.5625, 0.2371, 0.5625, 0.2284, 0.8687, 0.5317, 0.8674, 0.5235, 0.8705, 0.5226, 0.8719, 0.5315, 0.8719, 0.5315, 0.8705, 0.5226, 0.8735, 0.5216, 0.875, 0.5313, 0.625, 0.2187, 0.625, 0.2284, 0.5625, 0.2284, 0.5625, 0.2187, 0.6324, 0.5235, 0.6312, 0.5317, 0.6281, 0.5315, 0.6295, 0.5225, 0.6295, 0.5225, 0.6281, 0.5315, 0.5938, 0.5313, 0.5949, 0.5216, 0.5949, 0.5216, 0.5938, 0.5313, 0.5625, 0.5313, 0.5633, 0.5216, 0.6359, 0.5165, 0.6324, 0.5235, 0.6295, 0.5225, 0.6334, 0.5147, 0.6334, 0.5147, 0.6295, 0.5225, 0.5949, 0.5216, 0.5982, 0.5129, 0.5982, 0.5129, 0.5949, 0.5216, 0.5633, 0.5216, 0.5655, 0.5129, 0.6414, 0.5108, 0.6359, 0.5165, 0.6334, 0.5147, 0.6396, 0.5083, 0.6396, 0.5083, 0.6334, 0.5147, 0.5982, 0.5129, 0.6033, 0.5058, 0.6033, 0.5058, 0.5982, 0.5129, 0.5655, 0.5129, 0.5689, 0.5058, 0.6479, 0.5069, 0.6414, 0.5108, 0.6396, 0.5083, 0.6471, 0.5041, 0.6471, 0.5041, 0.6396, 0.5083, 0.6033, 0.5058, 0.6098, 0.5014, 0.6098, 0.5014, 0.6033, 0.5058, 0.5689, 0.5058, 0.5732, 0.5013, 0.6552, 0.5047, 0.6479, 0.5069, 0.6471, 0.5041, 0.6546, 0.5012, 0.6546, 0.5012, 0.6471, 0.5041, 0.6098, 0.5014, 0.6521, 0.4976, 0.6521, 0.4976, 0.6098, 0.5014, 0.5732, 0.5013, 0.577, 0.4977, 0.6479, 0.7431, 0.6552, 0.7453, 0.6546, 0.7488, 0.6471, 0.7459, 0.6471, 0.7459, 0.6546, 0.7488, 0.6521, 0.7524, 0.6098, 0.7486, 0.6098, 0.7486, 0.6521, 0.7524, 0.577, 0.7523, 0.5732, 0.7487, 0.6414, 0.7392, 0.6479, 0.7431, 0.6471, 0.7459, 0.6396, 0.7417, 0.6396, 0.7417, 0.6471, 0.7459, 0.6098, 0.7486, 0.6033, 0.7442, 0.6033, 0.7442, 0.6098, 0.7486, 0.5732, 0.7487, 0.5689, 0.7442, 0.6359, 0.7335, 0.6414, 0.7392, 0.6396, 0.7417, 0.6334, 0.7353, 0.6334, 0.7353, 0.6396, 0.7417, 0.6033, 0.7442, 0.5982, 0.7371, 0.5982, 0.7371, 0.6033, 0.7442, 0.5689, 0.7442, 0.5655, 0.7371, 0.6324, 0.7265, 0.6359, 0.7335, 0.6334, 0.7353, 0.6295, 0.7275, 0.6295, 0.7275, 0.6334, 0.7353, 0.5982, 0.7371, 0.5949, 0.7284, 0.5949, 0.7284, 0.5982, 0.7371, 0.5655, 0.7371, 0.5633, 0.7284, 0.6312, 0.7183, 0.6324, 0.7265, 0.6295, 0.7275, 0.6281, 0.7185, 0.6281, 0.7185, 0.6295, 0.7275, 0.5949, 0.7284, 0.5938, 0.7187, 0.5938, 0.7187, 0.5949, 0.7284, 0.5633, 0.7284, 0.5625, 0.7188, 0.8687, 0.7183, 0.8687, 0.5317, 0.8719, 0.5315, 0.8719, 0.7185, 0.8719, 0.7185, 0.8719, 0.5315, 0.875, 0.5313, 0.875, 0.7187, 0.625, 0.03131, 0.625, 0.2187, 0.5625, 0.2187, 0.5625, 0.03125, 0.6552, 0.7453, 0.8432, 0.7438, 0.8435, 0.7469, 0.6546, 0.7488, 0.6546, 0.7488, 0.8435, 0.7469, 0.8437, 0.75, 0.6521, 0.7524, 0.6521, 0.7524, 0.625, 0.9687, 0.5625, 0.9688, 0.577, 0.7523, 0.5625, 0.7188, 0.5625, 0.5313, 0.5938, 0.5313, 0.5938, 0.7187, 0.5938, 0.7187, 0.5938, 0.5313, 0.6281, 0.5315, 0.6281, 0.7185, 0.6281, 0.7185, 0.6281, 0.5315, 0.6312, 0.5317, 0.6312, 0.7183, 0.577, 0.4977, 0.5625, 0.2813, 0.625, 0.2813, 0.6521, 0.4976, 0.6521, 0.4976, 0.8437, 0.5, 0.8435, 0.5031, 0.6546, 0.5012, 0.6546, 0.5012, 0.8435, 0.5031, 0.8432, 0.5062, 0.6552, 0.5047, 0.6312, 0.5317, 0.6324, 0.5235, 0.6359, 0.5165, 0.6414, 0.5108, 0.6479, 0.5069, 0.6552, 0.5047, 0.8432, 0.5062, 0.8514, 0.5075, 0.8584, 0.5111, 0.8639, 0.5166, 0.8674, 0.5235, 0.8687, 0.5317, 0.8687, 0.7183, 0.8674, 0.7265, 0.8639, 0.7334, 0.8584, 0.7389, 0.8514, 0.7425, 0.8432, 0.7438, 0.6552, 0.7453, 0.6479, 0.7431, 0.6414, 0.7392, 0.6359, 0.7335, 0.6324, 0.7265, 0.6312, 0.7183, 0.375, 0.02159, 0.5625, 0.02159, 0.5625, 0.03125, 0.375, 0.03125, 0.375, 0.03125, 0.5625, 0.03125, 0.5625, 0.2187, 0.375, 0.2188, 0.3461, 0.7523, 0.577, 0.7523, 0.5625, 0.9688, 0.375, 0.9688, 0.375, 0.9688, 0.5625, 0.9688, 0.5625, 0.9784, 0.375, 0.9784, 0.375, 0.01288, 0.5625, 0.01288, 0.5625, 0.02159, 0.375, 0.02159, 0.375, 0.0, 0.5625, 0.0, 0.5625, 0.01288, 0.375, 0.01288, 0.375, 0.9784, 0.5625, 0.9784, 0.5625, 1.0, 0.375, 1.0, 0.5625, 0.2813, 0.375, 0.2813, 0.375, 0.2716, 0.5625, 0.2716, 0.375, 0.2813, 0.5625, 0.2813, 0.577, 0.4977, 0.3461, 0.4977, 0.5625, 0.2284, 0.375, 0.2284, 0.375, 0.2188, 0.5625, 0.2187, 0.5625, 0.2716, 0.375, 0.2716, 0.375, 0.2629, 0.5625, 0.2629, 0.5625, 0.2629, 0.375, 0.2629, 0.375, 0.2371, 0.5625, 0.2371, 0.5625, 0.2371, 0.375, 0.2371, 0.375, 0.2284, 0.5625, 0.2284, 0.577, 0.7523, 0.3461, 0.7523, 0.3536, 0.7487, 0.5732, 0.7487, 0.5633, 0.7284, 0.3735, 0.7284, 0.375, 0.7187, 0.5625, 0.7188, 0.375, 0.5312, 0.5625, 0.5313, 0.5625, 0.7188, 0.375, 0.7187, 0.5732, 0.7487, 0.3536, 0.7487, 0.3622, 0.7442, 0.5689, 0.7442, 0.5689, 0.7442, 0.3622, 0.7442, 0.3691, 0.7371, 0.5655, 0.7371, 0.5655, 0.7371, 0.3691, 0.7371, 0.3735, 0.7284, 0.5633, 0.7284, 0.5625, 0.5313, 0.375, 0.5312, 0.3735, 0.5216, 0.5633, 0.5216, 0.5732, 0.5013, 0.3536, 0.5013, 0.3461, 0.4977, 0.577, 0.4977, 0.5633, 0.5216, 0.3735, 0.5216, 0.3691, 0.5129, 0.5655, 0.5129, 0.5655, 0.5129, 0.3691, 0.5129, 0.3622, 0.5058, 0.5689, 0.5058, 0.5689, 0.5058, 0.3622, 0.5058, 0.3536, 0.5013, 0.5732, 0.5013])
me_cylinder.materials.append(None)
me_cylinder.materials.append(mat_material_001)
me_cylinder.update()
me_cylinder_001 = bpy.data.meshes.new('Cylinder.001')
me_cylinder_001.from_pydata([(-0.01266, 0.06366, 0.025), (-0.02484, 0.05996, 0.025), (-0.03606, 0.05397, 0.025), (-0.04589, 0.04589, 0.025), (-0.05397, 0.03606, 0.025), (-0.05996, 0.02484, 0.025), (-0.06366, 0.01266, 0.025), (-0.0649, -2.328e-10, 0.025), (-0.06366, -0.01266, 0.025), (-0.05996, -0.02484, 0.025), (-0.05397, -0.03606, 0.025), (-0.04589, -0.04589, 0.025), (-0.03606, -0.05397, 0.025), (-0.02484, -0.05996, 0.025), (-0.01266, -0.06366, 0.025), (3.795e-08, -0.0649, 0.025), (0.01266, -0.06366, 0.025), (0.02484, -0.05996, 0.025), (0.03606, -0.05397, 0.025), (0.04589, -0.04589, 0.025), (0.05397, -0.03606, 0.025), (0.05996, -0.02484, 0.025), (0.06366, -0.01266, 0.025), (0.0649, 2.328e-10, 0.025), (0.06366, 0.01266, 0.025), (0.05996, 0.02484, 0.025), (0.05397, 0.03606, 0.025), (0.04589, 0.04589, 0.025), (0.03606, 0.05397, 0.025), (0.02484, 0.05996, 0.025), (3.772e-08, 0.0649, 0.025), (0.01266, 0.06366, 0.025)], [], [(31, 30, 0, 1, 2, 3, 4, 5, 6, 7, 8, 9, 10, 11, 12, 13, 14, 15, 16, 17, 18, 19, 20, 21, 22, 23, 24, 25, 26, 27, 28, 29)])
_uv = me_cylinder_001.uv_layers.new(name='UVMap')
_uv.uv.foreach_set('vector', [0.2858, 0.4297, 0.25, 0.4333, 0.2142, 0.4297, 0.1799, 0.4193, 0.1482, 0.4024, 0.1204, 0.3796, 0.09763, 0.3518, 0.08069, 0.3201, 0.07027, 0.2858, 0.06674, 0.25, 0.07027, 0.2142, 0.08069, 0.1799, 0.09763, 0.1482, 0.1204, 0.1204, 0.1482, 0.09763, 0.1799, 0.08069, 0.2142, 0.07027, 0.25, 0.06674, 0.2858, 0.07027, 0.3201, 0.08069, 0.3518, 0.09763, 0.3796, 0.1204, 0.4024, 0.1482, 0.4193, 0.1799, 0.4297, 0.2142, 0.4333, 0.25, 0.4297, 0.2858, 0.4193, 0.3201, 0.4024, 0.3518, 0.3796, 0.3796, 0.3518, 0.4024, 0.3201, 0.4193])
me_cylinder_001.materials.append(None)
me_cylinder_001.update()

# ---- objects
ob_base = bpy.data.objects.new('Base', me_cylinder)
ob_led = bpy.data.objects.new('LED', me_cylinder_001)

# ---- transforms, parenting, visibility, modifiers, constraints
ob_base.location = (0.0, 0.0, 0.025)
ob_led.location = (0.0, 0.0, 0.025)

# ---- collection membership
scene.collection.objects.link(ob_base)
scene.collection.objects.link(ob_led)

# ---- scene / render settings (as saved in the file)
scene.frame_start = 1; scene.frame_end = 40; scene.frame_set(14)
scene.render.engine = 'BLENDER_EEVEE_NEXT'
bpy.context.view_layer.update()

# ---- added for rendering (the .blend has no active camera and no usable light): camera, sun
cam_auto = bpy.data.cameras.new('AutoCamera')
cam_auto.lens = 50.0
cam_auto.sensor_width = 36.0
cam_auto.clip_end = 1000.0
ob_auto_camera = bpy.data.objects.new('AutoCamera', cam_auto)
scene.collection.objects.link(ob_auto_camera)
ob_auto_camera.location = (0.26575, -0.318901, 0.2376)
ob_auto_camera.rotation_euler = (1.09748, -7.21219e-08, 0.694738)
scene.camera = ob_auto_camera
light_auto_sun = bpy.data.lights.new('AutoSun', 'SUN')
light_auto_sun.energy = 3.0
light_auto_sun.angle = 0.0523599
ob_auto_sun = bpy.data.objects.new('AutoSun', light_auto_sun)
scene.collection.objects.link(ob_auto_sun)
ob_auto_sun.rotation_euler = (0.872665, 0.174533, 0.523599)
bpy.context.view_layer.update()
